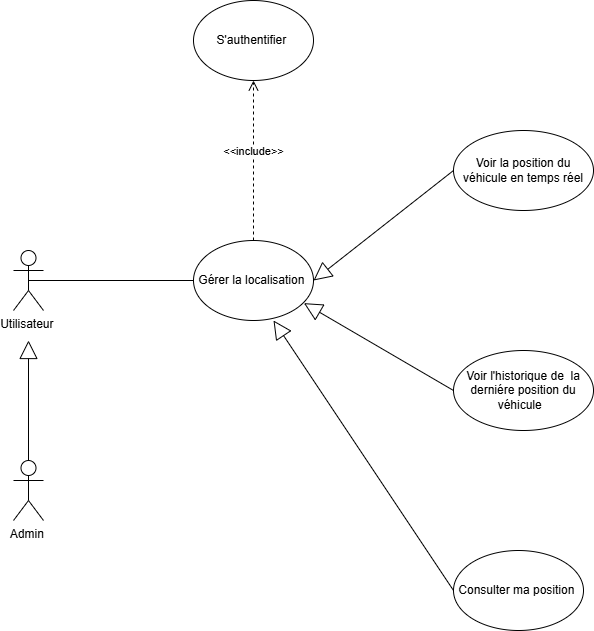

The diagram above was exported from draw.io. Its source (the exported page's mxGraphModel, read from the mxfile embedded in the PNG):
<mxGraphModel dx="1042" dy="1829" grid="1" gridSize="10" guides="1" tooltips="1" connect="1" arrows="1" fold="1" page="1" pageScale="1" pageWidth="827" pageHeight="1169" math="0" shadow="0">
  <root>
    <mxCell id="0" />
    <mxCell id="1" parent="0" />
    <mxCell id="A_Cjp1b4PHZoFnwbeGCy-1" parent="1" style="shape=umlActor;verticalLabelPosition=bottom;verticalAlign=top;html=1;outlineConnect=0;" value="Utilisateur&amp;nbsp;" vertex="1">
      <mxGeometry height="60" width="30" x="150" y="120" as="geometry" />
    </mxCell>
    <mxCell id="A_Cjp1b4PHZoFnwbeGCy-2" parent="1" style="shape=umlActor;verticalLabelPosition=bottom;verticalAlign=top;html=1;outlineConnect=0;" value="Admin&amp;nbsp;" vertex="1">
      <mxGeometry height="60" width="30" x="150" y="330" as="geometry" />
    </mxCell>
    <mxCell id="A_Cjp1b4PHZoFnwbeGCy-6" parent="1" style="ellipse;whiteSpace=wrap;html=1;" value="Gérer la localisation&amp;nbsp;" vertex="1">
      <mxGeometry height="80" width="120" x="330" y="110" as="geometry" />
    </mxCell>
    <mxCell id="A_Cjp1b4PHZoFnwbeGCy-7" parent="1" style="ellipse;whiteSpace=wrap;html=1;" value="Voir l'historique de&amp;nbsp; la derniére position du véhicule&amp;nbsp;&amp;nbsp;" vertex="1">
      <mxGeometry height="80" width="140" x="590" y="220" as="geometry" />
    </mxCell>
    <mxCell id="A_Cjp1b4PHZoFnwbeGCy-8" parent="1" style="ellipse;whiteSpace=wrap;html=1;" value="Voir la position du véhicule en temps réel" vertex="1">
      <mxGeometry height="80" width="140" x="590" as="geometry" />
    </mxCell>
    <mxCell id="A_Cjp1b4PHZoFnwbeGCy-9" parent="1" style="ellipse;whiteSpace=wrap;html=1;" value="S'authentifier&amp;nbsp;" vertex="1">
      <mxGeometry height="80" width="120" x="330" y="-130" as="geometry" />
    </mxCell>
    <mxCell id="A_Cjp1b4PHZoFnwbeGCy-10" edge="1" parent="1" source="A_Cjp1b4PHZoFnwbeGCy-8" style="endArrow=block;endSize=16;endFill=0;html=1;rounded=0;entryX=1;entryY=0.5;entryDx=0;entryDy=0;exitX=0;exitY=0.5;exitDx=0;exitDy=0;" target="A_Cjp1b4PHZoFnwbeGCy-6" value="">
      <mxGeometry relative="1" width="160" as="geometry">
        <mxPoint x="360" y="230" as="sourcePoint" />
        <mxPoint x="520" y="230" as="targetPoint" />
      </mxGeometry>
    </mxCell>
    <mxCell id="A_Cjp1b4PHZoFnwbeGCy-11" edge="1" parent="1" source="A_Cjp1b4PHZoFnwbeGCy-7" style="endArrow=block;endSize=16;endFill=0;html=1;rounded=0;exitX=0;exitY=0.5;exitDx=0;exitDy=0;entryX=0.92;entryY=0.783;entryDx=0;entryDy=0;entryPerimeter=0;" target="A_Cjp1b4PHZoFnwbeGCy-6" value="">
      <mxGeometry relative="1" width="160" as="geometry">
        <mxPoint x="380" y="270" as="sourcePoint" />
        <mxPoint x="540" y="270" as="targetPoint" />
      </mxGeometry>
    </mxCell>
    <mxCell id="A_Cjp1b4PHZoFnwbeGCy-12" parent="1" style="ellipse;whiteSpace=wrap;html=1;" value="Consulter ma position&amp;nbsp;" vertex="1">
      <mxGeometry height="80" width="130" x="590" y="420" as="geometry" />
    </mxCell>
    <mxCell id="A_Cjp1b4PHZoFnwbeGCy-13" edge="1" parent="1" source="A_Cjp1b4PHZoFnwbeGCy-12" style="endArrow=block;endSize=16;endFill=0;html=1;rounded=0;exitX=0;exitY=0.5;exitDx=0;exitDy=0;" value="">
      <mxGeometry relative="1" width="160" as="geometry">
        <mxPoint x="750" y="230" as="sourcePoint" />
        <mxPoint x="410" y="190" as="targetPoint" />
      </mxGeometry>
    </mxCell>
    <mxCell id="A_Cjp1b4PHZoFnwbeGCy-15" edge="1" parent="1" source="A_Cjp1b4PHZoFnwbeGCy-6" style="html=1;verticalAlign=bottom;endArrow=open;dashed=1;endSize=8;curved=0;rounded=0;entryX=0.5;entryY=1;entryDx=0;entryDy=0;exitX=0.5;exitY=0;exitDx=0;exitDy=0;" target="A_Cjp1b4PHZoFnwbeGCy-9" value="&amp;lt;&amp;lt;include&amp;gt;&amp;gt;">
      <mxGeometry relative="1" as="geometry">
        <mxPoint x="380" y="100" as="sourcePoint" />
        <mxPoint x="370" y="-40" as="targetPoint" />
      </mxGeometry>
    </mxCell>
    <mxCell id="A_Cjp1b4PHZoFnwbeGCy-16" edge="1" parent="1" source="A_Cjp1b4PHZoFnwbeGCy-6" style="endArrow=none;html=1;rounded=0;entryX=0.5;entryY=0.5;entryDx=0;entryDy=0;entryPerimeter=0;" target="A_Cjp1b4PHZoFnwbeGCy-1" value="">
      <mxGeometry height="50" relative="1" width="50" as="geometry">
        <mxPoint x="430" y="190" as="sourcePoint" />
        <mxPoint x="480" y="140" as="targetPoint" />
      </mxGeometry>
    </mxCell>
    <mxCell id="VAx110Au68Y80ZZ6Tchq-3" edge="1" parent="1" source="A_Cjp1b4PHZoFnwbeGCy-2" style="endArrow=block;endSize=16;endFill=0;html=1;rounded=0;exitX=0.5;exitY=0;exitDx=0;exitDy=0;exitPerimeter=0;" value="">
      <mxGeometry relative="1" width="160" as="geometry">
        <mxPoint x="390" y="170" as="sourcePoint" />
        <mxPoint x="165" y="210" as="targetPoint" />
      </mxGeometry>
    </mxCell>
  </root>
</mxGraphModel>